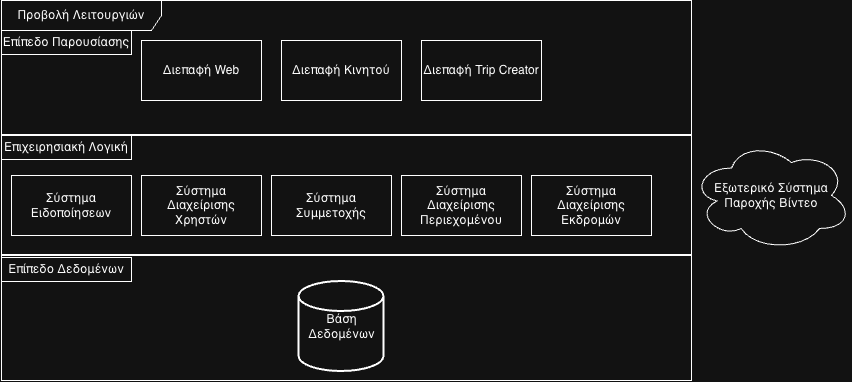

The diagram above was exported from draw.io. Its source (the exported page's mxGraphModel, read from the mxfile embedded in the PNG):
<mxGraphModel dx="1063" dy="780" grid="1" gridSize="10" guides="1" tooltips="1" connect="1" arrows="1" fold="1" page="1" pageScale="1" pageWidth="2336" pageHeight="1654" math="0" shadow="0">
  <root>
    <mxCell id="0" />
    <mxCell id="1" parent="0" />
    <mxCell id="2" parent="1" style="shape=umlFrame;whiteSpace=wrap;html=1;pointerEvents=0;recursiveResize=0;container=1;collapsible=0;width=160;" value="Προβολή Λειτουργιών" vertex="1">
      <mxGeometry height="380" width="690" x="350" y="280" as="geometry" />
    </mxCell>
    <mxCell id="3" parent="2" style="rounded=0;whiteSpace=wrap;html=1;" value="Σύστημα Διαχείρισης Χρηστών" vertex="1">
      <mxGeometry height="60" width="120" x="140" y="175" as="geometry" />
    </mxCell>
    <mxCell id="4" parent="2" style="rounded=0;whiteSpace=wrap;html=1;" value="Σύστημα Ειδοποίησεων" vertex="1">
      <mxGeometry height="60" width="120" x="10" y="175" as="geometry" />
    </mxCell>
    <mxCell id="5" parent="2" style="rounded=0;whiteSpace=wrap;html=1;" value="Σύστημα Συμμετοχής" vertex="1">
      <mxGeometry height="60" width="120" x="270" y="175" as="geometry" />
    </mxCell>
    <mxCell id="6" parent="2" style="whiteSpace=wrap;html=1;" value="Σύστημα Διαχείρισης Περιεχομένου" vertex="1">
      <mxGeometry height="60" width="120" x="400" y="175" as="geometry" />
    </mxCell>
    <mxCell id="7" parent="2" style="line;strokeWidth=2;html=1;fontColor=#FF0000;labelBackgroundColor=#FF0000;strokeColor=#FFFFFF;" value="" vertex="1">
      <mxGeometry height="10" width="690" y="130" as="geometry" />
    </mxCell>
    <mxCell id="8" parent="2" style="line;strokeWidth=2;html=1;strokeColor=#FFFFFF;" value="" vertex="1">
      <mxGeometry height="10" width="690" y="250" as="geometry" />
    </mxCell>
    <mxCell id="9" parent="2" style="rounded=0;whiteSpace=wrap;html=1;" value="Επιχειρησιακή Λογική" vertex="1">
      <mxGeometry height="24" width="130" y="135" as="geometry" />
    </mxCell>
    <mxCell id="10" parent="2" style="rounded=0;whiteSpace=wrap;html=1;" value="Επίπεδο Παρουσίασης" vertex="1">
      <mxGeometry height="24" width="130" y="30" as="geometry" />
    </mxCell>
    <mxCell id="11" parent="2" style="strokeWidth=2;html=1;shape=mxgraph.flowchart.database;whiteSpace=wrap;" value="Βάση Δεδομένων" vertex="1">
      <mxGeometry height="90" width="85" x="297.5" y="281" as="geometry" />
    </mxCell>
    <object label="Διεπαφή Web" Description="Περιλαμβάνει τις λειτουργίες Login, Προβολή Εκδηλώσεων, Συμμετοχή." id="12">
      <mxCell parent="2" style="whiteSpace=wrap;html=1;" vertex="1">
        <mxGeometry height="60" width="120" x="140" y="40" as="geometry" />
      </mxCell>
    </object>
    <mxCell id="13" parent="2" style="whiteSpace=wrap;html=1;" value="Διεπαφή Κινητού" vertex="1">
      <mxGeometry height="60" width="120" x="280" y="40" as="geometry" />
    </mxCell>
    <mxCell id="14" parent="2" style="whiteSpace=wrap;html=1;" value="Διεπαφή Trip Creator" vertex="1">
      <mxGeometry height="60" width="120" x="420" y="40" as="geometry" />
    </mxCell>
    <mxCell id="15" parent="2" style="rounded=0;whiteSpace=wrap;html=1;" value="Επίπεδο Δεδομένων" vertex="1">
      <mxGeometry height="24" width="130" y="257" as="geometry" />
    </mxCell>
    <mxCell id="16" parent="2" style="rounded=0;whiteSpace=wrap;html=1;" value="Σύστημα Διαχείρισης Εκδρομών" vertex="1">
      <mxGeometry height="60" width="120" x="530" y="175" as="geometry" />
    </mxCell>
    <mxCell id="17" parent="1" style="ellipse;shape=cloud;whiteSpace=wrap;html=1;" value="Εξωτερικό Σύστημα Παροχής Βίντεο" vertex="1">
      <mxGeometry height="110" width="160" x="1040" y="420" as="geometry" />
    </mxCell>
  </root>
</mxGraphModel>